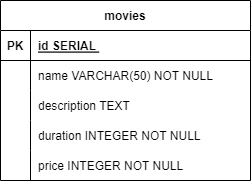

The diagram above was exported from draw.io. Its source (the exported page's mxGraphModel, read from the mxfile embedded in the PNG):
<mxGraphModel dx="848" dy="519" grid="1" gridSize="10" guides="1" tooltips="1" connect="1" arrows="1" fold="1" page="1" pageScale="1" pageWidth="850" pageHeight="1100" math="0" shadow="0" extFonts="Permanent Marker^https://fonts.googleapis.com/css?family=Permanent+Marker">
  <root>
    <mxCell id="0" />
    <mxCell id="1" parent="0" />
    <mxCell id="C-vyLk0tnHw3VtMMgP7b-23" value="movies" style="shape=table;startSize=30;container=1;collapsible=1;childLayout=tableLayout;fixedRows=1;rowLines=0;fontStyle=1;align=center;resizeLast=1;fillColor=default;swimlaneFillColor=default;" parent="1" vertex="1">
      <mxGeometry x="40" y="40" width="250" height="180" as="geometry" />
    </mxCell>
    <mxCell id="C-vyLk0tnHw3VtMMgP7b-24" value="" style="shape=partialRectangle;collapsible=0;dropTarget=0;pointerEvents=0;fillColor=none;points=[[0,0.5],[1,0.5]];portConstraint=eastwest;top=0;left=0;right=0;bottom=1;" parent="C-vyLk0tnHw3VtMMgP7b-23" vertex="1">
      <mxGeometry y="30" width="250" height="30" as="geometry" />
    </mxCell>
    <mxCell id="C-vyLk0tnHw3VtMMgP7b-25" value="PK" style="shape=partialRectangle;overflow=hidden;connectable=0;fillColor=none;top=0;left=0;bottom=0;right=0;fontStyle=1;" parent="C-vyLk0tnHw3VtMMgP7b-24" vertex="1">
      <mxGeometry width="30" height="30" as="geometry">
        <mxRectangle width="30" height="30" as="alternateBounds" />
      </mxGeometry>
    </mxCell>
    <mxCell id="C-vyLk0tnHw3VtMMgP7b-26" value="id SERIAL " style="shape=partialRectangle;overflow=hidden;connectable=0;fillColor=none;top=0;left=0;bottom=0;right=0;align=left;spacingLeft=6;fontStyle=5;" parent="C-vyLk0tnHw3VtMMgP7b-24" vertex="1">
      <mxGeometry x="30" width="220" height="30" as="geometry">
        <mxRectangle width="220" height="30" as="alternateBounds" />
      </mxGeometry>
    </mxCell>
    <mxCell id="C-vyLk0tnHw3VtMMgP7b-27" value="" style="shape=partialRectangle;collapsible=0;dropTarget=0;pointerEvents=0;fillColor=none;points=[[0,0.5],[1,0.5]];portConstraint=eastwest;top=0;left=0;right=0;bottom=0;" parent="C-vyLk0tnHw3VtMMgP7b-23" vertex="1">
      <mxGeometry y="60" width="250" height="30" as="geometry" />
    </mxCell>
    <mxCell id="C-vyLk0tnHw3VtMMgP7b-28" value="" style="shape=partialRectangle;overflow=hidden;connectable=0;fillColor=none;top=0;left=0;bottom=0;right=0;" parent="C-vyLk0tnHw3VtMMgP7b-27" vertex="1">
      <mxGeometry width="30" height="30" as="geometry">
        <mxRectangle width="30" height="30" as="alternateBounds" />
      </mxGeometry>
    </mxCell>
    <mxCell id="C-vyLk0tnHw3VtMMgP7b-29" value="name VARCHAR(50) NOT NULL    " style="shape=partialRectangle;overflow=hidden;connectable=0;fillColor=none;top=0;left=0;bottom=0;right=0;align=left;spacingLeft=6;" parent="C-vyLk0tnHw3VtMMgP7b-27" vertex="1">
      <mxGeometry x="30" width="220" height="30" as="geometry">
        <mxRectangle width="220" height="30" as="alternateBounds" />
      </mxGeometry>
    </mxCell>
    <mxCell id="Hl6XZHUznt_YCqpR4lDd-1" style="shape=partialRectangle;collapsible=0;dropTarget=0;pointerEvents=0;fillColor=none;points=[[0,0.5],[1,0.5]];portConstraint=eastwest;top=0;left=0;right=0;bottom=0;" vertex="1" parent="C-vyLk0tnHw3VtMMgP7b-23">
      <mxGeometry y="90" width="250" height="30" as="geometry" />
    </mxCell>
    <mxCell id="Hl6XZHUznt_YCqpR4lDd-2" style="shape=partialRectangle;overflow=hidden;connectable=0;fillColor=none;top=0;left=0;bottom=0;right=0;" vertex="1" parent="Hl6XZHUznt_YCqpR4lDd-1">
      <mxGeometry width="30" height="30" as="geometry">
        <mxRectangle width="30" height="30" as="alternateBounds" />
      </mxGeometry>
    </mxCell>
    <mxCell id="Hl6XZHUznt_YCqpR4lDd-3" value="description TEXT" style="shape=partialRectangle;overflow=hidden;connectable=0;fillColor=none;top=0;left=0;bottom=0;right=0;align=left;spacingLeft=6;" vertex="1" parent="Hl6XZHUznt_YCqpR4lDd-1">
      <mxGeometry x="30" width="220" height="30" as="geometry">
        <mxRectangle width="220" height="30" as="alternateBounds" />
      </mxGeometry>
    </mxCell>
    <mxCell id="Hl6XZHUznt_YCqpR4lDd-4" style="shape=partialRectangle;collapsible=0;dropTarget=0;pointerEvents=0;fillColor=none;points=[[0,0.5],[1,0.5]];portConstraint=eastwest;top=0;left=0;right=0;bottom=0;" vertex="1" parent="C-vyLk0tnHw3VtMMgP7b-23">
      <mxGeometry y="120" width="250" height="30" as="geometry" />
    </mxCell>
    <mxCell id="Hl6XZHUznt_YCqpR4lDd-5" style="shape=partialRectangle;overflow=hidden;connectable=0;fillColor=none;top=0;left=0;bottom=0;right=0;" vertex="1" parent="Hl6XZHUznt_YCqpR4lDd-4">
      <mxGeometry width="30" height="30" as="geometry">
        <mxRectangle width="30" height="30" as="alternateBounds" />
      </mxGeometry>
    </mxCell>
    <mxCell id="Hl6XZHUznt_YCqpR4lDd-6" value="duration INTEGER NOT NULL" style="shape=partialRectangle;overflow=hidden;connectable=0;fillColor=none;top=0;left=0;bottom=0;right=0;align=left;spacingLeft=6;" vertex="1" parent="Hl6XZHUznt_YCqpR4lDd-4">
      <mxGeometry x="30" width="220" height="30" as="geometry">
        <mxRectangle width="220" height="30" as="alternateBounds" />
      </mxGeometry>
    </mxCell>
    <mxCell id="Hl6XZHUznt_YCqpR4lDd-7" style="shape=partialRectangle;collapsible=0;dropTarget=0;pointerEvents=0;fillColor=none;points=[[0,0.5],[1,0.5]];portConstraint=eastwest;top=0;left=0;right=0;bottom=0;" vertex="1" parent="C-vyLk0tnHw3VtMMgP7b-23">
      <mxGeometry y="150" width="250" height="30" as="geometry" />
    </mxCell>
    <mxCell id="Hl6XZHUznt_YCqpR4lDd-8" style="shape=partialRectangle;overflow=hidden;connectable=0;fillColor=none;top=0;left=0;bottom=0;right=0;" vertex="1" parent="Hl6XZHUznt_YCqpR4lDd-7">
      <mxGeometry width="30" height="30" as="geometry">
        <mxRectangle width="30" height="30" as="alternateBounds" />
      </mxGeometry>
    </mxCell>
    <mxCell id="Hl6XZHUznt_YCqpR4lDd-9" value="price INTEGER NOT NULL" style="shape=partialRectangle;overflow=hidden;connectable=0;fillColor=none;top=0;left=0;bottom=0;right=0;align=left;spacingLeft=6;" vertex="1" parent="Hl6XZHUznt_YCqpR4lDd-7">
      <mxGeometry x="30" width="220" height="30" as="geometry">
        <mxRectangle width="220" height="30" as="alternateBounds" />
      </mxGeometry>
    </mxCell>
  </root>
</mxGraphModel>